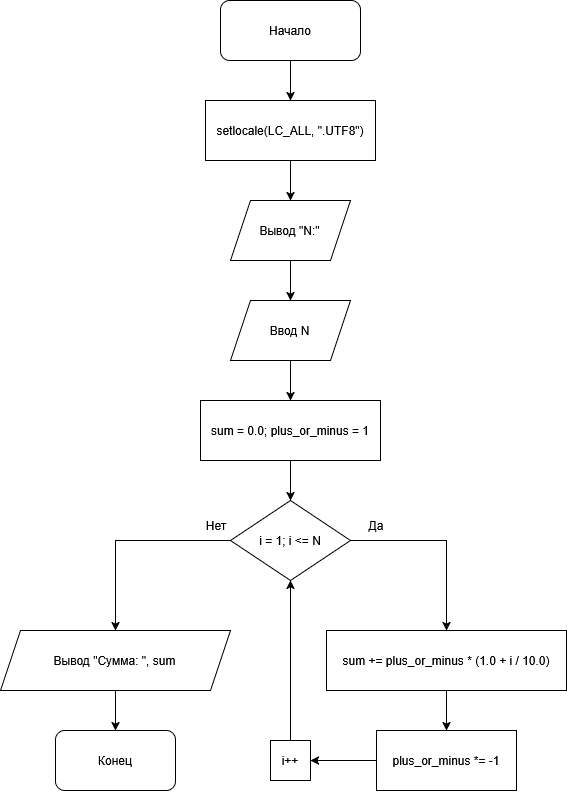

The diagram above was exported from draw.io. Its source (the exported page's mxGraphModel, read from the mxfile embedded in the PNG):
<mxGraphModel dx="1084" dy="744" grid="1" gridSize="10" guides="1" tooltips="1" connect="1" arrows="1" fold="1" page="1" pageScale="1" pageWidth="827" pageHeight="1169" background="light-dark(#FFFFFF,#121212)" math="0" shadow="0">
  <root>
    <mxCell id="0" />
    <mxCell id="1" parent="0" />
    <mxCell id="UdD0bBgM3eIYI5ICp6Yb-108" edge="1" parent="1" source="UdD0bBgM3eIYI5ICp6Yb-1" style="edgeStyle=orthogonalEdgeStyle;rounded=0;orthogonalLoop=1;jettySize=auto;html=1;entryX=0.5;entryY=0;entryDx=0;entryDy=0;defaultLabelBackgroundColor=page;" target="UdD0bBgM3eIYI5ICp6Yb-88">
      <mxGeometry relative="1" as="geometry" />
    </mxCell>
    <mxCell id="UdD0bBgM3eIYI5ICp6Yb-1" parent="1" style="rounded=1;whiteSpace=wrap;html=1;roundedPerimeter=1;" value="&lt;div&gt;Начало&lt;/div&gt;" vertex="1">
      <mxGeometry height="60" width="140" x="344" y="180" as="geometry" />
    </mxCell>
    <mxCell id="UdD0bBgM3eIYI5ICp6Yb-3" parent="1" style="rounded=1;whiteSpace=wrap;html=1;roundedPerimeter=1;" value="Конец" vertex="1">
      <mxGeometry height="60" width="120" x="179" y="910" as="geometry" />
    </mxCell>
    <mxCell id="UdD0bBgM3eIYI5ICp6Yb-107" edge="1" parent="1" source="UdD0bBgM3eIYI5ICp6Yb-88" style="edgeStyle=orthogonalEdgeStyle;rounded=0;orthogonalLoop=1;jettySize=auto;html=1;entryX=0.5;entryY=0;entryDx=0;entryDy=0;defaultLabelBackgroundColor=page;" target="UdD0bBgM3eIYI5ICp6Yb-89">
      <mxGeometry relative="1" as="geometry" />
    </mxCell>
    <mxCell id="UdD0bBgM3eIYI5ICp6Yb-88" parent="1" style="rounded=0;whiteSpace=wrap;html=1;" value="setlocale(LC_ALL, &quot;.UTF8&quot;)" vertex="1">
      <mxGeometry height="60" width="170" x="329" y="280" as="geometry" />
    </mxCell>
    <mxCell id="UdD0bBgM3eIYI5ICp6Yb-106" edge="1" parent="1" source="UdD0bBgM3eIYI5ICp6Yb-89" style="edgeStyle=orthogonalEdgeStyle;rounded=0;orthogonalLoop=1;jettySize=auto;html=1;entryX=0.5;entryY=0;entryDx=0;entryDy=0;defaultLabelBackgroundColor=page;" target="UdD0bBgM3eIYI5ICp6Yb-90">
      <mxGeometry relative="1" as="geometry" />
    </mxCell>
    <mxCell id="UdD0bBgM3eIYI5ICp6Yb-89" parent="1" style="shape=parallelogram;perimeter=parallelogramPerimeter;whiteSpace=wrap;html=1;shapeInside=1;fixedSize=1;" value="Вывод &quot;N:&quot;" vertex="1">
      <mxGeometry height="60" width="120" x="354" y="380" as="geometry" />
    </mxCell>
    <mxCell id="UdD0bBgM3eIYI5ICp6Yb-105" edge="1" parent="1" source="UdD0bBgM3eIYI5ICp6Yb-90" style="edgeStyle=orthogonalEdgeStyle;rounded=0;orthogonalLoop=1;jettySize=auto;html=1;entryX=0.5;entryY=0;entryDx=0;entryDy=0;defaultLabelBackgroundColor=page;" target="UdD0bBgM3eIYI5ICp6Yb-91">
      <mxGeometry relative="1" as="geometry" />
    </mxCell>
    <mxCell id="UdD0bBgM3eIYI5ICp6Yb-90" parent="1" style="shape=parallelogram;perimeter=parallelogramPerimeter;whiteSpace=wrap;html=1;shapeInside=1;fixedSize=1;" value="Ввод N" vertex="1">
      <mxGeometry height="60" width="120" x="354" y="480" as="geometry" />
    </mxCell>
    <mxCell id="UdD0bBgM3eIYI5ICp6Yb-104" edge="1" parent="1" source="UdD0bBgM3eIYI5ICp6Yb-91" style="edgeStyle=orthogonalEdgeStyle;rounded=0;orthogonalLoop=1;jettySize=auto;html=1;entryX=0.5;entryY=0;entryDx=0;entryDy=0;defaultLabelBackgroundColor=page;" target="UdD0bBgM3eIYI5ICp6Yb-92">
      <mxGeometry relative="1" as="geometry" />
    </mxCell>
    <mxCell id="UdD0bBgM3eIYI5ICp6Yb-91" parent="1" style="rounded=0;whiteSpace=wrap;html=1;" value="sum = 0.0; plus_or_minus = 1" vertex="1">
      <mxGeometry height="60" width="180" x="324" y="580" as="geometry" />
    </mxCell>
    <mxCell id="UdD0bBgM3eIYI5ICp6Yb-100" edge="1" parent="1" source="UdD0bBgM3eIYI5ICp6Yb-92" style="edgeStyle=orthogonalEdgeStyle;rounded=0;orthogonalLoop=1;jettySize=auto;html=1;entryX=0.5;entryY=0;entryDx=0;entryDy=0;defaultLabelBackgroundColor=page;" target="UdD0bBgM3eIYI5ICp6Yb-93">
      <mxGeometry relative="1" as="geometry">
        <Array as="points">
          <mxPoint x="570" y="720" />
        </Array>
      </mxGeometry>
    </mxCell>
    <mxCell id="UdD0bBgM3eIYI5ICp6Yb-103" edge="1" parent="1" source="UdD0bBgM3eIYI5ICp6Yb-92" style="edgeStyle=orthogonalEdgeStyle;rounded=0;orthogonalLoop=1;jettySize=auto;html=1;defaultLabelBackgroundColor=page;" target="UdD0bBgM3eIYI5ICp6Yb-101">
      <mxGeometry relative="1" as="geometry">
        <Array as="points">
          <mxPoint x="239" y="720" />
        </Array>
      </mxGeometry>
    </mxCell>
    <mxCell id="UdD0bBgM3eIYI5ICp6Yb-92" parent="1" style="rhombus;whiteSpace=wrap;html=1;shapeInside=1;" value="i = 1; i &amp;lt;= N" vertex="1">
      <mxGeometry height="80" width="120" x="354" y="680" as="geometry" />
    </mxCell>
    <mxCell id="UdD0bBgM3eIYI5ICp6Yb-99" edge="1" parent="1" source="UdD0bBgM3eIYI5ICp6Yb-93" style="edgeStyle=orthogonalEdgeStyle;rounded=0;orthogonalLoop=1;jettySize=auto;html=1;entryX=0.5;entryY=0;entryDx=0;entryDy=0;defaultLabelBackgroundColor=page;" target="UdD0bBgM3eIYI5ICp6Yb-95">
      <mxGeometry relative="1" as="geometry" />
    </mxCell>
    <mxCell id="UdD0bBgM3eIYI5ICp6Yb-93" parent="1" style="rounded=0;whiteSpace=wrap;html=1;" value="sum += plus_or_minus * (1.0 + i / 10.0)" vertex="1">
      <mxGeometry height="60" width="240" x="450" y="810" as="geometry" />
    </mxCell>
    <mxCell id="UdD0bBgM3eIYI5ICp6Yb-98" edge="1" parent="1" source="UdD0bBgM3eIYI5ICp6Yb-95" style="edgeStyle=orthogonalEdgeStyle;rounded=0;orthogonalLoop=1;jettySize=auto;html=1;entryX=1;entryY=0.5;entryDx=0;entryDy=0;defaultLabelBackgroundColor=page;" target="UdD0bBgM3eIYI5ICp6Yb-96">
      <mxGeometry relative="1" as="geometry" />
    </mxCell>
    <mxCell id="UdD0bBgM3eIYI5ICp6Yb-95" parent="1" style="rounded=0;whiteSpace=wrap;html=1;" value="plus_or_minus *= -1" vertex="1">
      <mxGeometry height="60" width="140" x="500" y="910" as="geometry" />
    </mxCell>
    <mxCell id="UdD0bBgM3eIYI5ICp6Yb-97" edge="1" parent="1" source="UdD0bBgM3eIYI5ICp6Yb-96" style="edgeStyle=orthogonalEdgeStyle;rounded=0;orthogonalLoop=1;jettySize=auto;html=1;entryX=0.5;entryY=1;entryDx=0;entryDy=0;defaultLabelBackgroundColor=page;" target="UdD0bBgM3eIYI5ICp6Yb-92">
      <mxGeometry relative="1" as="geometry" />
    </mxCell>
    <mxCell id="UdD0bBgM3eIYI5ICp6Yb-96" parent="1" style="rounded=0;whiteSpace=wrap;html=1;" value="i++" vertex="1">
      <mxGeometry height="40" width="40" x="394" y="920" as="geometry" />
    </mxCell>
    <mxCell id="UdD0bBgM3eIYI5ICp6Yb-102" edge="1" parent="1" source="UdD0bBgM3eIYI5ICp6Yb-101" style="edgeStyle=orthogonalEdgeStyle;rounded=0;orthogonalLoop=1;jettySize=auto;html=1;entryX=0.5;entryY=0;entryDx=0;entryDy=0;defaultLabelBackgroundColor=page;" target="UdD0bBgM3eIYI5ICp6Yb-3">
      <mxGeometry relative="1" as="geometry" />
    </mxCell>
    <mxCell id="UdD0bBgM3eIYI5ICp6Yb-101" parent="1" style="shape=parallelogram;perimeter=parallelogramPerimeter;whiteSpace=wrap;html=1;shapeInside=1;fixedSize=1;" value="Вывод &quot;Сумма: &quot;, sum" vertex="1">
      <mxGeometry height="60" width="230" x="124" y="810" as="geometry" />
    </mxCell>
    <mxCell id="UdD0bBgM3eIYI5ICp6Yb-109" parent="1" style="text;html=1;whiteSpace=wrap;strokeColor=none;fillColor=none;align=center;verticalAlign=middle;rounded=0;" value="&lt;div&gt;Да&lt;/div&gt;" vertex="1">
      <mxGeometry height="30" width="60" x="470" y="690" as="geometry" />
    </mxCell>
    <mxCell id="UdD0bBgM3eIYI5ICp6Yb-110" parent="1" style="text;html=1;whiteSpace=wrap;strokeColor=none;fillColor=none;align=center;verticalAlign=middle;rounded=0;" value="Нет" vertex="1">
      <mxGeometry height="30" width="60" x="310" y="690" as="geometry" />
    </mxCell>
  </root>
</mxGraphModel>